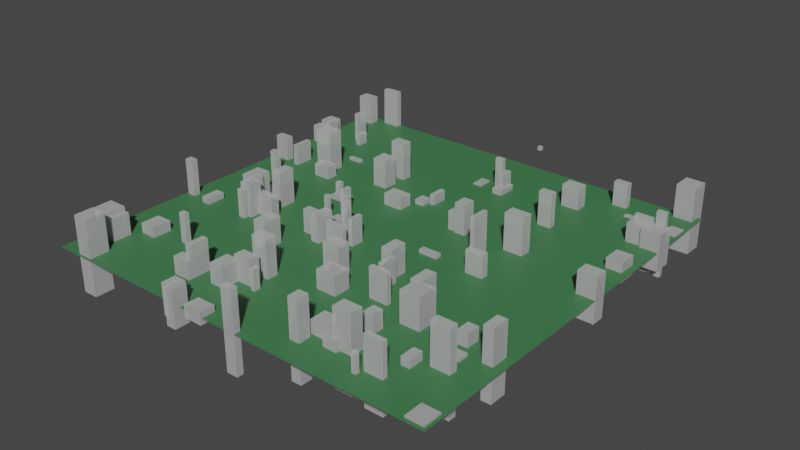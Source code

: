 # Source: city.blend  (saved by Blender 3.5.10; exported with 4.5.12 LTS)
import bpy
from mathutils import Matrix  # noqa: F401  (used for matrix-valued properties, if any)

bpy.ops.wm.read_factory_settings(use_empty=True)
scene = bpy.context.scene
scene.name = 'Scene'

# ---- collections
col_collection = bpy.data.collections.new('Collection'); scene.collection.children.link(col_collection)

# ---- materials (node trees are filled in below, after node groups)
mat_default_material = bpy.data.materials.new('Default Material')
mat_default_material.use_transparent_shadow = False
mat_transparent_material = bpy.data.materials.new('Transparent Material')
mat_transparent_material.surface_render_method = 'BLENDED'
mat_transparent_material.blend_method = 'BLEND'
mat_transparent_material.use_transparent_shadow = False

# ---- node groups
ng_geometry_nodes = bpy.data.node_groups.new('Geometry Nodes', 'GeometryNodeTree')
_s = ng_geometry_nodes.interface.new_socket(name='Geometry', in_out='OUTPUT', socket_type='NodeSocketGeometry')
_s = ng_geometry_nodes.interface.new_socket(name='Geometry', in_out='INPUT', socket_type='NodeSocketGeometry')
ng_geometry_nodes.is_modifier = True
# nodes of 'Geometry Nodes' reference scene objects; filled in after objects exist

# ---- material node trees
mat_default_material.use_nodes = True; mat_default_material.node_tree.nodes.clear()
_N = mat_default_material.node_tree.nodes; _L = mat_default_material.node_tree.links
n0 = _N.new('ShaderNodeBsdfPrincipled'); n0.name = 'Principled BSDF'; n0.location = (10, 300)
n0.distribution = 'GGX'
n0.subsurface_method = 'RANDOM_WALK_SKIN'
n0.inputs[0].default_value = (0.05086, 0.1902, 0.0719, 1.0)
n0.inputs[3].default_value = 1.45
n0.inputs[27].default_value = (0.0, 0.0, 0.0, 1.0)
n0.inputs[28].default_value = 1.0
n1 = _N.new('ShaderNodeOutputMaterial'); n1.name = 'Material Output'; n1.location = (300, 300)
_L.new(n0.outputs[0], n1.inputs[0])
n1.is_active_output = True
mat_transparent_material.use_nodes = True; mat_transparent_material.node_tree.nodes.clear()
_N = mat_transparent_material.node_tree.nodes; _L = mat_transparent_material.node_tree.links
n0 = _N.new('ShaderNodeOutputMaterial'); n0.name = 'Material Output'; n0.location = (300, 300)
n1 = _N.new('ShaderNodeBsdfPrincipled'); n1.name = 'Principled BSDF'; n1.location = (10, 300)
n1.distribution = 'GGX'
n1.subsurface_method = 'RANDOM_WALK_SKIN'
n1.inputs[3].default_value = 1.45
n1.inputs[4].default_value = 0.5
n1.inputs[27].default_value = (0.0, 0.0, 0.0, 1.0)
n1.inputs[28].default_value = 1.0
_L.new(n1.outputs[0], n0.inputs[0])
n0.is_active_output = True

# ---- world
world_world = bpy.data.worlds.new('World'); scene.world = world_world
world_world.use_nodes = True; world_world.node_tree.nodes.clear()
_N = world_world.node_tree.nodes; _L = world_world.node_tree.links
n0 = _N.new('ShaderNodeOutputWorld'); n0.name = 'World Output'; n0.location = (300, 300)
n1 = _N.new('ShaderNodeBackground'); n1.name = 'Background'; n1.location = (10, 300)
n1.inputs[0].default_value = (0.05088, 0.05088, 0.05088, 1.0)
_L.new(n1.outputs[0], n0.inputs[0])
n0.is_active_output = True
world_world.color = (0.05088, 0.05088, 0.05088)
world_world.use_sun_shadow = False
world_world.sun_shadow_jitter_overblur = 0.0

# ---- meshes
me_plane = bpy.data.meshes.new('Plane')
me_plane.from_pydata([(-500.0, -500.0, 0.0), (500.0, -500.0, 0.0), (-500.0, 500.0, 0.0), (500.0, 500.0, 0.0)], [], [(0, 1, 3, 2)])
_uv = me_plane.uv_layers.new(name='UVMap')
_uv.uv.foreach_set('vector', [0.0, 0.0, 1.0, 0.0, 1.0, 1.0, 0.0, 1.0])
me_plane.materials.append(mat_default_material)
me_plane.update()
me_cube_001 = bpy.data.meshes.new('Cube.001')
me_cube_001.from_pydata([(-5.0, -5.0, -5.0), (-5.0, -5.0, 5.0), (-5.0, 5.0, -5.0), (-5.0, 5.0, 5.0), (5.0, -5.0, -5.0), (5.0, -5.0, 5.0), (5.0, 5.0, -5.0), (5.0, 5.0, 5.0)], [], [(0, 1, 3, 2), (2, 3, 7, 6), (6, 7, 5, 4), (4, 5, 1, 0), (2, 6, 4, 0), (7, 3, 1, 5)])
_uv = me_cube_001.uv_layers.new(name='UVMap')
_uv.uv.foreach_set('vector', [0.375, 0.0, 0.625, 0.0, 0.625, 0.25, 0.375, 0.25, 0.375, 0.25, 0.625, 0.25, 0.625, 0.5, 0.375, 0.5, 0.375, 0.5, 0.625, 0.5, 0.625, 0.75, 0.375, 0.75, 0.375, 0.75, 0.625, 0.75, 0.625, 1.0, 0.375, 1.0, 0.125, 0.5, 0.375, 0.5, 0.375, 0.75, 0.125, 0.75, 0.625, 0.5, 0.875, 0.5, 0.875, 0.75, 0.625, 0.75])
me_cube_001.materials.append(mat_transparent_material)
me_cube_001.update()

# ---- objects
ob_landscape = bpy.data.objects.new('Landscape', me_plane)
ob_building_ref = bpy.data.objects.new('Building Ref', me_cube_001)
_N = ng_geometry_nodes.nodes; _L = ng_geometry_nodes.links
n0 = _N.new('GeometryNodeJoinGeometry'); n0.name = 'Join Geometry'; n0.location = (330, 319)
n1 = _N.new('NodeGroupInput'); n1.name = 'Group Input'; n1.location = (-541, 329)
n2 = _N.new('GeometryNodeDistributePointsOnFaces'); n2.name = 'Distribute Points on Faces'; n2.location = (-150, 377)
n2.inputs[3].default_value = 3.4
n2.inputs[4].default_value = 0.0001
n2.inputs[6].default_value = 6
n3 = _N.new('GeometryNodeInstanceOnPoints'); n3.name = 'Instance on Points'; n3.location = (160, 284)
n4 = _N.new('FunctionNodeRandomValue'); n4.name = 'Random Value'; n4.location = (-117, 98)
n4.data_type = 'FLOAT_VECTOR'
n4.inputs[0].default_value = (1.0, 1.0, 0.0)
n4.inputs[1].default_value = (5.0, 5.0, 20.0)
n5 = _N.new('GeometryNodeObjectInfo'); n5.name = 'Object Info'; n5.location = (-551, 168)
n5.inputs[0].default_value = ob_building_ref
n6 = _N.new('NodeGroupOutput'); n6.name = 'Group Output'; n6.location = (801, 314)
n7 = _N.new('GeometryNodeRealizeInstances'); n7.name = 'Realize Instances'; n7.location = (568, 312)
_L.new(n7.outputs[0], n6.inputs[0])
_L.new(n1.outputs[0], n2.inputs[0])
_L.new(n3.outputs[0], n0.inputs[0])
_L.new(n1.outputs[0], n0.inputs[0])
_L.new(n2.outputs[0], n3.inputs[0])
_L.new(n5.outputs[4], n3.inputs[2])
_L.new(n4.outputs[0], n3.inputs[6])
_L.new(n0.outputs[0], n7.inputs[0])
n6.is_active_output = True

# ---- transforms, parenting, visibility, modifiers, constraints
ob_landscape.location = (0.0, 0.0, 0.0)
_m = ob_landscape.modifiers.new('GeometryNodes', 'NODES')
_m.node_group = ng_geometry_nodes
ob_building_ref.location = (0.0, 600.0, 5.0)

# ---- collection membership
col_collection.objects.link(ob_landscape)
col_collection.objects.link(ob_building_ref)

# ---- scene / render settings (as saved in the file)
scene.frame_start = 1; scene.frame_end = 250; scene.frame_set(0)
scene.render.engine = 'BLENDER_EEVEE_NEXT'
scene.cycles.sampling_pattern = 'TABULATED_SOBOL'
scene.view_settings.view_transform = 'Filmic'
bpy.context.view_layer.update()

# ---- added for rendering (the .blend has no active camera and no usable light): camera, sun
cam_auto = bpy.data.cameras.new('AutoCamera')
cam_auto.lens = 50.0
cam_auto.sensor_width = 36.0
cam_auto.clip_end = 24763.0
ob_auto_camera = bpy.data.objects.new('AutoCamera', cam_auto)
scene.collection.objects.link(ob_auto_camera)
ob_auto_camera.location = (1405.23, -1648.56, 1128.8)
ob_auto_camera.rotation_euler = (1.09748, -7.21219e-08, 0.694738)
scene.camera = ob_auto_camera
light_auto_sun = bpy.data.lights.new('AutoSun', 'SUN')
light_auto_sun.energy = 3.0
light_auto_sun.angle = 0.0523599
ob_auto_sun = bpy.data.objects.new('AutoSun', light_auto_sun)
scene.collection.objects.link(ob_auto_sun)
ob_auto_sun.rotation_euler = (0.872665, 0.174533, 0.523599)
bpy.context.view_layer.update()
